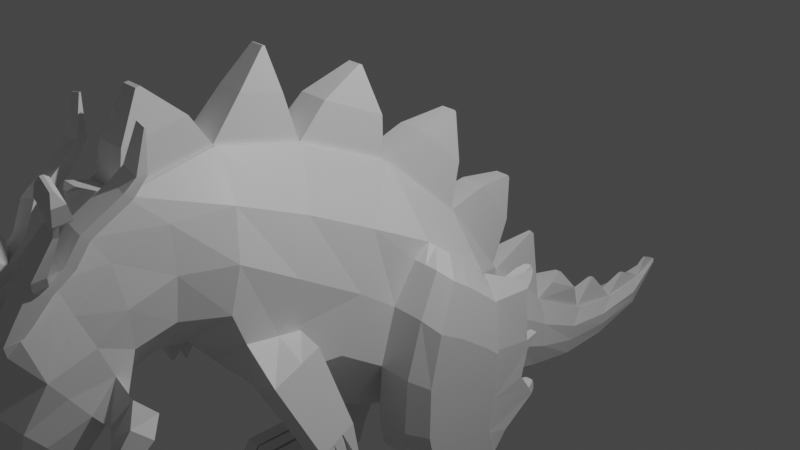 # Source: ForestDragon_OneSide.blend  (saved by Blender 2.80.75; exported with 4.5.12 LTS)
import bpy
from mathutils import Matrix  # noqa: F401  (used for matrix-valued properties, if any)

bpy.ops.wm.read_factory_settings(use_empty=True)
scene = bpy.context.scene
scene.name = 'Scene'

# ---- collections
col_collection = bpy.data.collections.new('Collection'); scene.collection.children.link(col_collection)

# ---- materials (node trees are filled in below, after node groups)
mat_material = bpy.data.materials.new('Material')
mat_material.alpha_threshold = 0.0
mat_material.use_transparent_shadow = False
mat_material.line_color = (0.0, 0.0, 0.0, 1.0)

# ---- material node trees
mat_material.use_nodes = True; mat_material.node_tree.nodes.clear()
_N = mat_material.node_tree.nodes; _L = mat_material.node_tree.links
n0 = _N.new('ShaderNodeOutputMaterial'); n0.name = 'Material Output'; n0.location = (300, 300)
n1 = _N.new('ShaderNodeBsdfPrincipled'); n1.name = 'Principled BSDF'; n1.location = (10, 300)
n1.distribution = 'GGX'
n1.subsurface_method = 'BURLEY'
n1.inputs[2].default_value = 0.4
n1.inputs[3].default_value = 1.45
n1.inputs[27].default_value = (0.0, 0.0, 0.0, 1.0)
n1.inputs[28].default_value = 1.0
_L.new(n1.outputs[0], n0.inputs[0])
n0.is_active_output = True

# ---- world
world_world = bpy.data.worlds.new('World'); scene.world = world_world
world_world.use_nodes = True; world_world.node_tree.nodes.clear()
_N = world_world.node_tree.nodes; _L = world_world.node_tree.links
n0 = _N.new('ShaderNodeOutputWorld'); n0.name = 'World Output'; n0.location = (300, 300)
n1 = _N.new('ShaderNodeBackground'); n1.name = 'Background'; n1.location = (10, 300)
n1.inputs[0].default_value = (0.05088, 0.05088, 0.05088, 1.0)
_L.new(n1.outputs[0], n0.inputs[0])
n0.is_active_output = True
world_world.color = (0.05088, 0.05088, 0.05088)
world_world.use_sun_shadow = False
world_world.sun_shadow_jitter_overblur = 0.0

# ---- cameras
cam_camera = bpy.data.cameras.new('Camera')
cam_camera.clip_end = 100.0
cam_camera.ortho_scale = 7.314

# ---- lights
light_light = bpy.data.lights.new('Light', 'POINT')
light_light.transmission_factor = 0.0
light_light.energy = 1000.0
light_light.shadow_soft_size = 0.1
light_light.shadow_maximum_resolution = 0.006
light_light.use_absolute_resolution = True

# ---- meshes
me_cube = bpy.data.meshes.new('Cube')
me_cube.from_pydata([(0.3272, -0.3192, 1.613), (0.5444, 0.7182, -1.554), (0.3272, -0.44, 1.615), (0.4909, -0.2878, -1.655), (0.3095, 1.275, 1.405), (0.4294, 2.555, -1.203), (0.3236, 2.74, 0.9085), (0.3594, 2.965, -1.1), (0.3308, 2.862, 0.892), (0.2356, 3.673, -0.9324), (0.3183, 4.278, 0.7025), (0.2157, 4.596, -0.597), (0.2521, 5.594, 0.8484), (0.1765, 5.455, -0.1615), (0.1524, 6.564, 1.242), (0.07276, 6.392, 0.4408), (0.1049, 7.306, 1.796), (0.05728, 7.229, 1.238), (0.05564, 7.61, 2.198), (0.03278, 7.665, 2.153), (0.3445, -1.91, 1.363), (0.3837, -1.503, -1.525), (0.3047, -3.086, 0.93), (0.2826, -2.231, -1.303), (0.3345, -3.953, 0.06246), (0.2999, -2.66, -1.497), (0.3411, -4.133, -0.4747), (0.3278, -2.936, -1.832), (0.3435, -4.317, -1.037), (0.4233, -3.028, -2.005), (0.3456, -4.443, -1.905), (0.5538, -3.133, -2.352), (0.2167, -4.224, -2.588), (0.5319, -3.155, -2.853), (0.2038, -3.891, -3.129), (0.416, -3.327, -3.123), (0.261, -3.622, -3.348), (0.261, -3.475, -3.347), (1.0, 0.09, 0.616), (1.0, 0.1094, -0.04533), (1.0, 0.3757, -0.845), (0.8816, -0.7416, 0.7758), (1.0, -0.5903, -0.03464), (1.0, -0.4391, -0.845), (1.0, 1.571, 0.5159), (1.0, 1.965, -0.1038), (1.0, 2.392, -0.7891), (0.7032, 2.524, 0.4926), (0.9377, 2.614, -0.04629), (0.7094, 2.826, -0.7084), (0.68, 3.385, 0.3689), (0.7873, 3.481, -0.06485), (0.7261, 3.577, -0.4986), (0.5786, 4.291, 0.3981), (0.6503, 4.393, 0.06641), (0.5786, 4.495, -0.2653), (0.506, 5.241, 0.5367), (0.5236, 5.312, 0.3039), (0.506, 5.383, 0.07121), (0.3878, 6.17, 0.9132), (0.4089, 6.244, 0.7558), (0.3878, 6.318, 0.5983), (0.2581, 7.063, 1.487), (0.2581, 7.118, 1.404), (0.2581, 7.173, 1.321), (0.05564, 7.624, 2.187), (0.05564, 7.638, 2.175), (0.05564, 7.651, 2.164), (0.8722, -1.865, 0.6345), (1.056, -1.744, -0.08535), (1.0, -1.624, -0.8052), (0.7732, -2.857, 0.425), (1.0, -2.649, -0.1509), (1.0, -2.44, -0.7268), (0.6101, -3.457, -0.0234), (0.7593, -3.192, -0.5146), (0.7593, -2.926, -1.006), (0.4846, -3.856, -0.6309), (0.6766, -3.549, -1.031), (0.6766, -3.243, -1.431), (0.4782, -3.995, -1.279), (0.6306, -3.673, -1.521), (0.7006, -3.35, -1.763), (0.5764, -4.032, -2.022), (0.61, -3.732, -2.132), (0.7148, -3.433, -2.242), (0.4636, -3.957, -2.654), (0.5645, -3.689, -2.721), (0.5848, -3.422, -2.787), (0.3825, -3.75, -3.127), (0.4324, -3.609, -3.126), (0.3854, -3.419, -3.195), (0.261, -3.585, -3.348), (0.261, -3.548, -3.347), (0.261, -3.511, -3.347), (1.0, -1.623, -0.8083), (1.0, -1.533, -1.343), (1.0, -1.26, -0.8174), (1.0, -1.617, -0.8054), (0.3351, -1.782, -1.44), (1.0, -1.09, -1.171), (1.0, -2.048, -1.002), (1.0, -1.329, -0.6739), (0.7075, -3.205, -2.316), (0.7716, -3.13, -1.958), (0.0, 0.7182, -1.554), (0.0, -0.44, 1.615), (0.0, -0.2878, -1.655), (0.0, -0.3192, 1.613), (0.0, 2.555, -1.203), (0.0, 1.275, 1.405), (0.0, 2.965, -1.1), (0.0, 2.74, 0.9085), (0.0, 3.673, -0.9324), (0.0, 2.862, 0.892), (0.0, 4.596, -0.597), (0.0, 4.278, 0.7025), (0.0, 5.455, -0.1615), (0.0, 5.594, 0.8484), (0.0, 6.392, 0.4408), (0.0, 6.564, 1.242), (0.0, 7.229, 1.238), (0.0, 7.306, 1.796), (0.0, 7.691, 2.171), (0.0, 7.636, 2.215), (0.0, -1.91, 1.363), (0.0, -1.503, -1.525), (0.0, -3.086, 0.93), (0.0, -2.231, -1.303), (0.0, -3.953, 0.06246), (0.0, -2.66, -1.497), (0.0, -4.133, -0.4747), (0.0, -2.936, -1.832), (0.0, -4.317, -1.037), (0.0, -3.028, -2.005), (0.06501, -4.464, -1.851), (0.0, -3.133, -2.352), (0.0, -4.224, -2.588), (0.0, -3.155, -2.853), (0.0, -3.891, -3.129), (0.0, -3.327, -3.123), (0.0, -3.622, -3.348), (0.0, -3.475, -3.347), (0.0, -3.511, -3.347), (0.0, -3.548, -3.347), (0.0, -3.585, -3.348), (0.0, 7.677, 2.182), (0.0, 7.663, 2.193), (0.0, 7.65, 2.204), (1.0, 1.554, 0.7911), (1.0, 0.1967, 0.8958), (1.213, 0.4258, 0.8781), (1.596, 0.2449, 0.5851), (1.737, 0.2926, -0.09831), (1.737, 0.5824, -0.8204), (1.213, 1.218, 0.8088), (1.596, 1.316, 0.5179), (1.737, 1.663, -0.1151), (1.737, 2.049, -0.7938), (1.737, 1.007, -1.457), (1.0, 0.7918, -1.531), (1.0, 2.521, -1.09), (1.737, 2.253, -1.183), (1.737, 1.341, -1.774), (1.0, 1.11, -1.856), (1.0, 2.626, -1.289), (1.737, 2.464, -1.37), (1.737, 2.287, -1.978), (1.0, 2.144, -2.076), (1.0, 2.994, -1.533), (1.737, 2.828, -1.648), (1.737, 2.214, -2.667), (1.0, 2.214, -2.667), (1.0, 3.091, -2.278), (1.737, 2.943, -2.337), (1.737, 2.484, -3.099), (1.0, 2.484, -3.099), (1.0, 3.182, -2.588), (1.737, 3.075, -2.662), (1.737, 1.551, -3.109), (1.0, 1.551, -3.109), (1.737, 1.821, -3.541), (1.0, 1.821, -3.541), (1.737, 1.575, -3.609), (1.0, 1.575, -3.609), (1.737, 1.615, -3.67), (1.0, 1.615, -3.67), (0.0, -0.3192, 1.613), (0.26, -0.3192, 1.613), (0.0, 1.275, 1.405), (0.26, 1.275, 1.405), (0.0, 2.74, 0.9085), (0.26, 2.74, 0.9085), (0.0, 2.862, 0.892), (0.26, 2.862, 0.892), (0.0, 4.278, 0.7025), (0.26, 4.278, 0.7025), (0.0, 5.594, 0.8484), (0.1874, 5.594, 0.8484), (0.0, 6.564, 1.242), (0.1122, 6.564, 1.242), (0.0, 7.306, 1.796), (0.06694, 7.306, 1.796), (0.0, 7.636, 2.215), (0.03694, 7.636, 2.215), (0.26, -1.91, 1.363), (0.26, -0.44, 1.615), (0.26, -3.086, 0.93), (0.26, -3.953, 0.06246), (0.1046, -4.133, -0.4747), (0.0, -0.44, 1.615), (0.0, -1.91, 1.363), (0.0, -3.086, 0.93), (0.0, -3.953, 0.06246), (0.0, -4.133, -0.4747), (0.1504, -4.364, -0.04267), (0.06736, -4.392, -0.127), (0.0, -4.364, -0.04267), (0.0, -4.392, -0.127), (0.2215, -4.142, 0.5078), (0.2215, -3.532, 1.118), (0.0, -3.532, 1.118), (0.0, -4.142, 0.5078), (0.1182, -4.215, 1.15), (0.1182, -4.174, 1.191), (0.0, -4.174, 1.191), (0.0, -4.215, 1.15), (0.1947, -2.994, 1.592), (0.1947, -2.409, 1.807), (0.0, -2.409, 1.807), (0.0, -2.994, 1.592), (0.1025, -2.897, 2.183), (0.1025, -2.866, 2.194), (0.0, -2.866, 2.194), (0.0, -2.897, 2.183), (0.22, -1.778, 1.954), (0.22, -0.7614, 2.129), (0.0, -0.7614, 2.129), (0.0, -1.778, 1.954), (0.09724, -1.383, 2.562), (0.09724, -1.337, 2.57), (0.0, -1.337, 2.57), (0.0, -1.383, 2.562), (0.0, 0.07238, 2.199), (0.2095, 0.07238, 2.199), (0.0, 1.047, 2.072), (0.2095, 1.047, 2.072), (0.0, 0.6044, 2.673), (0.1102, 0.6044, 2.673), (0.0, 0.6547, 2.666), (0.1102, 0.6547, 2.666), (0.0, 1.79, 1.934), (0.2065, 1.79, 1.934), (0.0, 2.652, 1.642), (0.2065, 2.652, 1.642), (0.0, 2.345, 2.246), (0.11, 2.345, 2.246), (0.0, 2.401, 2.227), (0.11, 2.401, 2.227), (0.0, 3.644, 1.656), (0.02426, 3.644, 1.656), (0.0, 3.724, 1.645), (0.02426, 3.724, 1.645), (0.0, 4.557, 1.054), (0.198, 4.557, 1.054), (0.0, 5.245, 1.13), (0.198, 5.245, 1.13), (0.0, 4.842, 1.263), (0.03135, 4.842, 1.263), (0.0, 4.92, 1.272), (0.03135, 4.92, 1.272), (0.0, 5.897, 1.392), (0.02912, 5.897, 1.392), (0.0, 5.967, 1.421), (0.02912, 5.967, 1.421), (0.0, 6.771, 1.682), (0.024, 6.771, 1.682), (0.0, 6.826, 1.723), (0.024, 6.826, 1.723), (0.0, 7.321, 2.111), (0.014, 7.321, 2.111), (0.0, 7.364, 2.166), (0.014, 7.364, 2.166), (1.437, -1.543, -0.9647), (0.9747, -1.556, -1.249), (1.236, -1.303, -0.78), (1.436, -1.538, -0.9595), (0.8711, -1.239, -0.9099), (1.514, -1.85, -1.307), (1.033, -1.733, -1.438), (1.384, -1.33, -0.7273), (1.756, -0.7257, -1.628), (1.415, -0.7352, -1.837), (1.608, -0.549, -1.491), (1.755, -0.7223, -1.624), (1.339, -0.5013, -1.587), (1.813, -0.9529, -1.881), (1.458, -0.8664, -1.977), (1.717, -0.5683, -1.452), (1.423, -0.7594, -1.863), (1.779, -0.8166, -1.729), (1.75, -0.7007, -1.6), (1.735, -0.6982, -1.605), (1.384, -0.6409, -1.736), (1.785, -0.4833, -2.145), (1.792, -0.5053, -2.168), (1.865, -0.523, -2.148), (1.858, -0.4951, -2.117), (1.786, -0.2556, -1.858), (1.755, -0.2501, -1.869), (1.803, -0.2733, -1.87), (1.799, -0.2579, -1.853), (1.801, -0.273, -1.871), (1.76, -0.2663, -1.886), (1.83, -0.281, -2.062), (1.79, -0.2821, -2.087), (1.828, -0.2777, -2.059), (1.83, -0.2806, -2.061), (1.786, -0.2709, -2.075), (1.833, -0.2918, -2.074), (1.791, -0.285, -2.09), (1.088, -3.329, -1.857), (0.9045, -3.308, -2.266), (0.8535, -2.755, -2.175), (1.155, -2.977, -1.927), (1.219, -3.304, -2.143), (0.9406, -3.252, -2.374), (1.017, -2.781, -2.273), (1.313, -3.021, -2.176), (1.134, -3.216, -3.043), (1.077, -3.16, -3.055), (1.1, -3.128, -3.06), (1.15, -3.17, -3.051), (1.241, -3.13, -2.808), (1.054, -2.977, -2.849), (0.9705, -3.095, -2.834), (1.182, -3.306, -2.781), (0.499, 1.943, -1.32), (0.5584, 1.331, -1.437), (1.0, 1.048, -0.8264), (1.0, 1.72, -0.8078), (0.0, 0.2121, 1.544), (0.0, 0.7433, 1.474), (1.0, 0.6491, 0.8609), (1.0, 1.102, 0.826), (1.596, 0.5837, 0.5826), (1.596, 1.077, 0.5493), (1.737, 0.7279, -0.06481), (1.737, 1.346, -0.0843), (1.737, 1.048, -0.8264), (1.737, 1.72, -0.8078), (1.213, 0.7255, 0.855), (1.213, 1.025, 0.8319), (1.0, 1.368, -1.384), (1.0, 1.945, -1.237), (1.737, 1.368, -1.384), (1.737, 1.945, -1.237), (1.0, 1.616, -1.667), (1.0, 2.121, -1.478), (1.737, 1.616, -1.667), (1.737, 2.121, -1.478), (1.0, 2.428, -1.895), (1.0, 2.711, -1.714), (1.737, 2.428, -1.895), (1.737, 2.711, -1.714), (1.0, 2.506, -2.537), (1.0, 2.799, -2.408), (1.737, 2.506, -2.537), (1.737, 2.799, -2.408), (1.0, 2.716, -2.929), (1.0, 2.949, -2.758), (1.737, 2.716, -2.929), (1.737, 2.949, -2.758), (0.0, 0.2121, 1.544), (0.0, 0.7433, 1.474), (0.0, 0.3972, 2.157), (0.0, 0.7221, 2.114), (0.1102, 0.6212, 2.671), (0.1102, 0.6379, 2.669), (0.0, 0.6212, 2.671), (0.0, 0.6379, 2.669), (5.514e-18, -4.352, -1.655), (0.4007, -4.421, -1.687), (0.4069, -4.397, -1.646), (0.3732, -4.555, -1.804), (0.09263, -4.576, -1.751), (2.401e-17, -4.419, -1.49), (0.4354, -4.376, -1.49), (0.4306, -4.599, -1.523), (0.15, -4.62, -1.469), (2.401e-17, -4.411, -1.327), (0.5034, -4.363, -1.131), (0.5038, -4.648, -1.161), (0.2232, -4.669, -1.107), (0.1857, -4.35, -1.073), (0.2157, -4.526, -1.091), (0.5036, -4.506, -1.146), (0.2681, -4.3, -0.7312), (0.2752, -4.436, -0.7469), (0.5626, -4.274, -0.7871), (0.5628, -4.416, -0.8022), (0.337, -4.338, -0.3871), (0.3501, -4.474, -0.3717), (0.6312, -4.311, -0.444), (0.6376, -4.454, -0.4267), (0.4284, -4.131, 0.1684), (0.4415, -4.267, 0.1838), (0.7222, -4.104, 0.1116), (0.7286, -4.247, 0.1289), (0.4801, -4.115, 0.4433), (0.4765, -4.22, 0.384), (0.7562, -4.091, 0.3925), (0.7461, -4.201, 0.3317), (0.5789, -4.35, 0.8667), (0.5784, -4.367, 0.8576), (0.7367, -4.338, 0.8367), (0.7352, -4.355, 0.8274), (0.6026, -4.516, -1.015), (0.5695, -4.639, -1.13), (0.2919, -4.709, -1.0), (0.3174, -4.587, -0.8808), (0.6761, -4.628, -0.9179), (0.6431, -4.75, -1.033), (0.3655, -4.82, -0.9029), (0.391, -4.698, -0.7832), (0.7972, -4.774, -0.4811), (0.7983, -4.837, -0.504), (0.6097, -4.884, -0.4157), (0.6055, -4.822, -0.3912), (0.8739, -4.876, -0.3532), (0.8624, -4.921, -0.3941), (0.6804, -4.967, -0.3089), (0.6891, -4.922, -0.2663), (1.056, -4.927, -0.2803), (1.03, -5.028, -0.3715), (0.7466, -5.099, -0.2386), (0.766, -4.999, -0.1436), (1.207, -4.98, -0.2017), (1.168, -5.135, -0.3422), (0.8084, -5.225, -0.1738), (0.8382, -5.07, -0.02755), (1.239, -5.144, -0.07798), (1.211, -5.256, -0.179), (0.9011, -5.334, -0.03402), (0.9225, -5.223, 0.07121), (1.144, -5.261, -0.01832), (1.136, -5.29, -0.04422), (0.9406, -5.339, 0.04748), (0.9461, -5.31, 0.07445), (0.9011, -5.334, -0.03402), (0.9225, -5.223, 0.07121), (1.492, 0.3757, -0.845), (1.246, 0.3757, -0.845), (1.246, 2.392, -0.7891), (1.492, 2.392, -0.7891), (1.246, 1.965, -0.1038), (1.492, 1.965, -0.1038), (1.246, 0.1094, -0.04533), (1.492, 0.1094, -0.04533), (1.397, 0.09, 0.616), (1.199, 0.09, 0.616), (1.071, 1.478, 0.797), (1.142, 1.401, 0.8029), (1.397, 1.571, 0.5159), (1.199, 1.571, 0.5159), (1.071, 0.2731, 0.8899), (1.142, 0.3495, 0.884), (1.492, 0.7918, -1.531), (1.246, 0.7918, -1.531), (1.246, 2.521, -1.09), (1.492, 2.521, -1.09), (1.492, 1.11, -1.856), (1.246, 1.11, -1.856), (1.246, 2.626, -1.289), (1.492, 2.626, -1.289), (1.492, 2.144, -2.076), (1.246, 2.144, -2.076), (1.246, 2.994, -1.533), (1.492, 2.994, -1.533), (1.492, 2.214, -2.667), (1.246, 2.214, -2.667), (1.246, 3.091, -2.278), (1.492, 3.091, -2.278), (1.492, 2.484, -3.099), (1.246, 2.484, -3.099), (1.246, 3.182, -2.588), (1.492, 3.182, -2.588), (1.246, 2.716, -2.929), (1.492, 2.716, -2.929), (1.246, 2.949, -2.758), (1.492, 2.949, -2.758), (1.071, 1.076, 0.828), (1.142, 1.051, 0.8299), (1.071, 0.6746, 0.8589), (1.142, 0.7001, 0.857), (1.219, 1.821, -3.541), (1.267, 1.575, -3.609), (1.275, 2.214, -2.667), (1.212, 1.575, -3.609), (1.224, 2.214, -2.667), (1.219, 1.615, -3.67), (1.267, 1.615, -3.67), (1.265, 1.551, -3.109), (1.213, 2.484, -3.099), (1.279, 1.821, -3.541), (1.275, 2.484, -3.099), (1.216, 1.551, -3.109), (1.518, 2.214, -2.667), (1.478, 2.484, -3.099), (1.508, 1.615, -3.67), (1.475, 1.615, -3.67), (1.511, 1.551, -3.109), (1.477, 1.551, -3.109), (1.472, 1.575, -3.609), (1.507, 1.821, -3.541), (1.505, 2.484, -3.099), (1.475, 2.214, -2.667), (1.476, 1.821, -3.541), (1.505, 1.575, -3.609), (1.268, 2.776, -0.3576), (1.514, 2.776, -0.3576), (1.282, 2.531, 0.1686), (1.5, 2.531, 0.1686), (1.111, 1.933, 0.8676), (1.295, 1.907, 0.9064), (1.419, 2.105, 0.8456), (1.221, 2.105, 0.8456), (1.268, 3.081, -0.4793), (1.514, 3.081, -0.4793), (1.268, 3.222, -0.5538), (1.514, 3.222, -0.5538), (1.268, 2.979, -1.162), (1.514, 2.979, -1.162), (1.136, 2.05, 1.037), (1.303, 2.05, 1.041), (1.375, 2.174, 0.9828), (1.22, 2.174, 0.9828), (1.181, 2.135, 1.146), (1.294, 2.135, 1.148), (1.317, 2.197, 1.118), (1.219, 2.197, 1.118), (1.5, 2.642, 0.04796), (1.282, 2.645, 0.04421), (1.313, 2.649, 0.244), (1.468, 2.649, 0.244), (1.468, 2.728, 0.1579), (1.313, 2.73, 0.1552), (1.336, 2.754, 0.3175), (1.446, 2.754, 0.3175), (1.446, 2.81, 0.2563), (1.336, 2.812, 0.2544), (1.367, 2.795, 0.3223), (1.415, 2.795, 0.3223), (1.415, 2.819, 0.2957), (1.367, 2.82, 0.2949), (1.215, 2.171, 1.168), (1.268, 2.171, 1.169), (1.269, 2.191, 1.159), (1.219, 2.191, 1.159), (1.292, 3.141, -0.4147), (1.49, 3.141, -0.4147), (1.292, 3.248, -0.4841), (1.49, 3.248, -0.4841), (1.332, 3.198, -0.3728), (1.45, 3.198, -0.3728), (1.332, 3.262, -0.414), (1.45, 3.262, -0.414), (1.361, 3.224, -0.3686), (1.42, 3.224, -0.3686), (1.361, 3.256, -0.3894), (1.42, 3.256, -0.3894)], [], [(105, 1, 3, 107), (38, 150, 0, 2, 41), (127, 129, 213, 212), (340, 337, 5, 46), (4, 6, 192, 190), (46, 5, 7, 49), (120, 118, 197, 199), (112, 6, 8, 114), (49, 7, 9, 52), (52, 9, 11, 55), (8, 10, 196, 194), (26, 24, 208, 209), (55, 11, 13, 58), (61, 15, 17, 64), (58, 13, 15, 61), (14, 16, 202, 200), (148, 124, 18, 65), (118, 116, 195, 197), (64, 17, 19, 67), (107, 3, 21, 126), (41, 2, 20, 68), (126, 21, 99, 23, 128), (68, 20, 22, 71), (130, 25, 27, 132), (128, 23, 25, 130), (71, 22, 24, 74), (74, 24, 26, 77), (132, 27, 29, 134), (77, 26, 28, 80), (136, 31, 33, 138), (134, 29, 31, 136), (80, 28, 382, 30, 83), (83, 30, 32, 86), (140, 35, 37, 142), (138, 33, 35, 140), (86, 32, 34, 89), (89, 34, 36, 92), (35, 91, 94, 37), (91, 90, 93, 94), (90, 89, 92, 93), (33, 88, 91, 35), (88, 87, 90, 91), (87, 86, 89, 90), (31, 103, 85, 88, 33), (85, 84, 87, 88), (84, 83, 86, 87), (29, 104, 103, 31), (82, 81, 84, 85), (81, 80, 83, 84), (27, 79, 82, 104, 29), (79, 78, 81, 82), (78, 77, 80, 81), (25, 76, 79, 27), (76, 75, 78, 79), (75, 74, 77, 78), (23, 73, 76, 25), (73, 72, 75, 76), (72, 71, 74, 75), (21, 96, 99), (70, 69, 72, 73), (69, 68, 71, 72), (3, 43, 97, 100, 96, 21), (43, 42, 69, 70, 98, 102, 97), (42, 41, 68, 69), (16, 62, 65, 18), (62, 63, 66, 65), (63, 64, 67, 66), (123, 146, 67, 19), (146, 147, 66, 67), (147, 148, 65, 66), (12, 56, 59, 14), (56, 57, 60, 59), (57, 58, 61, 60), (14, 59, 62, 16), (59, 60, 63, 62), (60, 61, 64, 63), (10, 53, 56, 12), (53, 54, 57, 56), (54, 55, 58, 57), (8, 50, 53, 10), (50, 51, 54, 53), (51, 52, 55, 54), (6, 47, 50, 8), (47, 48, 51, 50), (48, 49, 52, 51), (4, 149, 44, 47, 6), (44, 45, 48, 47), (45, 46, 49, 48), (459, 458, 153, 152), (454, 456, 157, 158), (1, 40, 43, 3), (40, 39, 42, 43), (39, 38, 41, 42), (97, 102, 290, 285), (95, 98, 70), (99, 101, 95, 70, 73, 23), (98, 95, 283, 286), (96, 100, 287, 284), (104, 82, 321, 324), (93, 92, 145, 144), (94, 93, 144, 143), (37, 94, 143, 142), (34, 139, 141, 36), (92, 36, 141, 145), (30, 135, 137, 32), (32, 137, 139, 34), (28, 133, 381, 382), (10, 12, 198, 196), (26, 131, 133, 28), (108, 0, 188, 187), (129, 131, 214, 213), (6, 112, 191, 192), (17, 121, 123, 19), (15, 119, 121, 17), (13, 117, 119, 15), (11, 115, 117, 13), (9, 113, 115, 11), (5, 109, 111, 7), (7, 111, 113, 9), (0, 108, 106, 2), (340, 46, 161, 354), (346, 348, 157, 156), (348, 350, 158, 157), (351, 151, 152, 345), (463, 462, 155, 156), (494, 466, 151, 351), (456, 463, 156, 157), (458, 451, 154, 153), (466, 459, 152, 151), (354, 161, 165, 358), (452, 40, 160, 468), (454, 158, 162, 470), (349, 154, 159, 355), (472, 164, 168, 476), (468, 160, 164, 472), (355, 159, 163, 359), (470, 162, 166, 474), (363, 167, 171, 367), (359, 163, 167, 363), (474, 166, 170, 478), (358, 165, 169, 362), (366, 173, 177, 370), (478, 170, 174, 482), (362, 169, 173, 366), (476, 168, 172, 499, 480), (490, 486, 178, 372), (172, 176, 182, 180), (367, 171, 175, 371), (482, 174, 178, 486), (506, 498, 500, 495), (175, 171, 179, 181), (479, 483, 515, 507), (180, 182, 186, 184), (504, 501, 496, 502), (181, 179, 183, 185), (190, 192, 254, 252), (195, 193, 259, 261), (198, 200, 274, 272), (196, 198, 266, 264), (200, 202, 278, 276), (202, 204, 282, 280), (214, 209, 216, 218), (212, 213, 222, 221), (206, 210, 237, 236), (212, 207, 227, 230), (12, 14, 200, 198), (106, 125, 211, 210), (131, 26, 209, 214), (20, 2, 206, 205), (116, 114, 193, 195), (24, 22, 207, 208), (18, 124, 203, 204), (112, 110, 189, 191), (114, 8, 194, 193), (125, 127, 212, 211), (2, 106, 210, 206), (124, 122, 201, 203), (341, 108, 187, 373), (16, 18, 204, 202), (122, 120, 199, 201), (22, 20, 205, 207), (215, 217, 218, 216), (213, 214, 218, 217), (208, 213, 217, 215), (209, 208, 215, 216), (222, 219, 223, 226), (207, 212, 221, 220), (208, 207, 220, 219), (213, 208, 219, 222), (224, 225, 226, 223), (219, 220, 224, 223), (221, 222, 226, 225), (220, 221, 225, 224), (228, 229, 233, 232), (205, 211, 229, 228), (207, 205, 228, 227), (211, 212, 230, 229), (232, 233, 234, 231), (230, 227, 231, 234), (227, 228, 232, 231), (229, 230, 234, 233), (237, 238, 242, 241), (205, 206, 236, 235), (210, 211, 238, 237), (211, 205, 235, 238), (240, 241, 242, 239), (236, 237, 241, 240), (238, 235, 239, 242), (235, 236, 240, 239), (373, 187, 243, 375), (187, 188, 244, 243), (190, 189, 245, 246), (380, 378, 250, 249), (243, 244, 248, 247), (375, 243, 247, 379), (246, 245, 249, 250), (252, 254, 258, 256), (192, 191, 253, 254), (189, 190, 252, 251), (191, 189, 251, 253), (255, 256, 258, 257), (251, 252, 256, 255), (253, 251, 255, 257), (254, 253, 257, 258), (259, 260, 262, 261), (194, 196, 262, 260), (193, 194, 260, 259), (196, 195, 261, 262), (264, 266, 270, 268), (197, 195, 263, 265), (198, 197, 265, 266), (195, 196, 264, 263), (267, 268, 270, 269), (263, 264, 268, 267), (265, 263, 267, 269), (266, 265, 269, 270), (271, 272, 274, 273), (200, 199, 273, 274), (199, 197, 271, 273), (197, 198, 272, 271), (275, 276, 278, 277), (202, 201, 277, 278), (199, 200, 276, 275), (201, 199, 275, 277), (279, 280, 282, 281), (203, 201, 279, 281), (204, 203, 281, 282), (201, 202, 280, 279), (284, 287, 295, 303, 292), (289, 284, 292, 299, 297), (290, 286, 294, 301, 298), (101, 99, 289, 288), (95, 101, 288, 283), (100, 97, 285, 287), (102, 98, 286, 290), (99, 96, 284, 289), (291, 300, 319, 314), (299, 292, 315, 320), (302, 303, 313, 312), (286, 283, 291, 294), (285, 290, 298, 293), (288, 289, 297, 296), (283, 288, 296, 300, 291), (287, 285, 293, 295), (304, 307, 306, 305), (297, 299, 304, 305), (302, 301, 294), (295, 293, 308, 309), (300, 296, 306, 307), (296, 297, 305, 306), (299, 300, 307, 304), (308, 311, 310, 312), (312, 313, 309, 308), (303, 295, 309, 313), (298, 301, 310, 311), (301, 302, 312, 310), (293, 298, 311, 308), (315, 318, 316, 317, 314), (314, 319, 320, 315), (303, 302, 316, 318), (302, 294, 317, 316), (292, 303, 318, 315), (294, 291, 314, 317), (300, 299, 320, 319), (324, 321, 325, 328), (82, 85, 322, 321), (103, 104, 324, 323), (85, 103, 323, 322), (334, 333, 332, 331), (321, 322, 326, 325), (323, 324, 328, 327), (322, 323, 327, 326), (331, 332, 329, 330), (335, 334, 331, 330), (333, 336, 329, 332), (336, 335, 330, 329), (325, 326, 335, 336), (328, 325, 336, 333), (326, 327, 334, 335), (327, 328, 333, 334), (245, 376, 380, 249), (376, 375, 379, 380), (247, 248, 377, 379), (379, 377, 378, 380), (189, 374, 376, 245), (374, 373, 375, 376), (244, 246, 250, 378, 377, 248), (110, 342, 374, 189), (342, 341, 373, 374), (0, 4, 190, 188), (188, 190, 246, 244), (174, 368, 372, 178), (368, 367, 371, 372), (483, 488, 371, 175, 515), (488, 490, 372, 371), (168, 361, 365, 172), (361, 362, 366, 365), (172, 365, 369, 176), (365, 366, 370, 369), (164, 357, 361, 168), (357, 358, 362, 361), (166, 360, 364, 170), (360, 359, 363, 364), (170, 364, 368, 174), (364, 363, 367, 368), (162, 356, 360, 166), (356, 355, 359, 360), (158, 350, 356, 162), (350, 349, 355, 356), (160, 353, 357, 164), (353, 354, 358, 357), (462, 492, 352, 155), (492, 494, 351, 352), (155, 352, 346, 156), (352, 351, 345, 346), (153, 154, 349, 347), (347, 349, 350, 348), (152, 153, 347, 345), (345, 347, 348, 346), (40, 339, 353, 160), (339, 340, 354, 353), (105, 109, 5, 337, 338, 1), (343, 344, 149, 4, 0, 150), (40, 1, 338, 339), (339, 338, 337, 340), (383, 386, 390, 387), (30, 382, 383, 384), (382, 381, 386, 383), (135, 30, 384, 385), (387, 390, 394, 391), (385, 384, 388, 389), (384, 383, 387, 388), (395, 396, 400, 398), (389, 388, 392, 393), (388, 387, 391, 396, 392), (399, 397, 401, 403), (396, 395, 420, 417), (391, 394, 397, 399), (396, 391, 399, 400), (402, 404, 408, 406), (400, 399, 403, 404), (398, 400, 404, 402), (406, 408, 412, 410), (403, 401, 405, 407), (404, 403, 407, 408), (412, 411, 415, 416), (407, 405, 409, 411), (408, 407, 411, 412), (415, 413, 414, 416), (410, 412, 416, 414), (411, 409, 413, 415), (418, 417, 421, 422), (393, 392, 418, 419), (392, 396, 417, 418), (421, 424, 428, 425), (417, 420, 424, 421), (419, 418, 422, 423), (425, 428, 432, 429), (423, 422, 426, 427), (422, 421, 425, 426), (429, 432, 436, 433), (427, 426, 430, 431), (426, 425, 429, 430), (433, 436, 440, 437), (431, 430, 434, 435), (430, 429, 433, 434), (437, 440, 450, 441), (435, 434, 438, 439), (434, 433, 437, 438), (449, 442, 446, 447), (439, 438, 442, 443), (438, 437, 441, 442), (445, 448, 447, 446), (442, 441, 445, 446), (441, 444, 448, 445), (413, 409, 410, 414), (410, 409, 405, 406), (406, 405, 401, 402), (402, 401, 397, 398), (398, 397, 394, 395), (448, 444, 449, 447), (450, 440, 439, 449), (436, 435, 439, 440), (432, 431, 435, 436), (428, 427, 431, 432), (424, 423, 427, 428), (420, 419, 423, 424), (395, 393, 419, 420), (390, 389, 393, 395, 394), (390, 386, 389), (381, 385, 389, 386), (385, 381, 135), (137, 135, 381), (344, 343, 493, 491), (491, 493, 494, 492), (149, 344, 491, 461), (461, 491, 492, 462), (369, 370, 489, 487), (487, 489, 490, 488), (176, 369, 487, 484, 503), (484, 487, 488, 483, 508, 505), (179, 511, 518, 183), (183, 518, 509, 185), (176, 503, 495, 182), (511, 514, 509, 518), (171, 507, 511, 179), (182, 495, 500, 186), (480, 484, 505, 497), (173, 481, 485, 177), (481, 482, 486, 485), (370, 177, 485, 489), (489, 485, 486, 490), (167, 475, 479, 507, 171), (475, 476, 480, 497, 516, 479), (169, 477, 481, 173), (477, 478, 482, 481), (165, 473, 477, 169), (469, 453, 519, 527), (161, 469, 473, 165), (477, 473, 529, 531), (159, 467, 471, 163), (467, 468, 472, 471), (163, 471, 475, 167), (471, 472, 476, 475), (46, 453, 469, 161), (453, 455, 521, 542, 519), (154, 451, 467, 159), (451, 452, 468, 467), (150, 38, 460, 465), (465, 460, 459, 466), (39, 40, 452, 457), (457, 452, 451, 458), (45, 44, 464, 455), (462, 463, 525, 524), (343, 150, 465, 493), (493, 465, 466, 494), (44, 149, 461, 464), (464, 461, 523, 526), (46, 45, 455, 453), (478, 477, 531, 532), (38, 39, 457, 460), (460, 457, 458, 459), (500, 498, 184, 186), (501, 504, 517, 510), (498, 506, 180, 184), (508, 483, 479, 516), (506, 499, 172, 180), (517, 512, 513, 510), (507, 515, 514, 511), (504, 502, 497, 505), (503, 484, 480, 499), (504, 505, 508, 517), (509, 514, 181, 185), (513, 512, 502, 496), (510, 513, 496, 501), (512, 516, 497, 502), (514, 515, 175, 181), (508, 516, 512, 517), (503, 499, 506, 495), (529, 530, 532, 531), (527, 528, 560, 559), (519, 520, 528, 527), (521, 526, 525, 522), (526, 523, 533, 536), (519, 542, 541, 520), (456, 454, 520, 541, 522), (474, 478, 532, 530), (455, 464, 526, 521), (454, 470, 528, 520), (473, 469, 527, 529), (463, 456, 522, 525), (470, 474, 530, 528), (461, 462, 524, 523), (534, 535, 539, 538), (523, 524, 534, 533), (524, 525, 535, 534), (525, 526, 536, 535), (539, 540, 558, 557), (535, 536, 540, 539), (536, 533, 537, 540), (533, 534, 538, 537), (544, 545, 549, 548), (541, 542, 546, 545), (522, 541, 545, 544), (521, 522, 544, 543), (542, 521, 543, 546), (550, 547, 551, 554), (546, 543, 547, 550), (543, 544, 548, 547), (545, 546, 550, 549), (553, 554, 551, 552), (547, 548, 552, 551), (549, 550, 554, 553), (548, 549, 553, 552), (558, 555, 556, 557), (540, 537, 555, 558), (537, 538, 556, 555), (538, 539, 557, 556), (561, 559, 563, 565), (529, 527, 559, 561), (530, 529, 561, 562), (528, 530, 562, 560), (564, 566, 570, 568), (559, 560, 564, 563), (560, 562, 566, 564), (562, 561, 565, 566), (567, 568, 570, 569), (566, 565, 569, 570), (565, 563, 567, 569), (563, 564, 568, 567)])
_uv = me_cube.uv_layers.new(name='UVMap')
_uv.uv.foreach_set('vector', [0.5, 0.75, 0.625, 0.75, 0.625, 1.0, 0.5, 1.0, 0.3125, 0.5, 0.3303, 0.5, 0.375, 0.5, 0.375, 0.75, 0.3125, 0.75, 0.5, 0.25, 0.5, 0.25, 0.5, 0.25, 0.5, 0.25, 0.1875, 0.5, 0.125, 0.5, 0.125, 0.5, 0.1875, 0.5, 0.375, 0.5, 0.375, 0.5, 0.375, 0.5, 0.375, 0.5, 0.1875, 0.5, 0.125, 0.5, 0.125, 0.5, 0.1875, 0.5, 0.5, 0.0, 0.5, 0.0, 0.5, 0.0, 0.5, 0.0, 0.5, 0.0, 0.375, 0.0, 0.375, 0.0, 0.5, 0.0, 0.1875, 0.5, 0.125, 0.5, 0.125, 0.5, 0.1875, 0.5, 0.1875, 0.5, 0.125, 0.5, 0.125, 0.5, 0.1875, 0.5, 0.375, 0.5, 0.375, 0.5, 0.375, 0.5, 0.375, 0.5, 0.375, 0.75, 0.375, 0.75, 0.375, 0.75, 0.375, 0.75, 0.1875, 0.5, 0.125, 0.5, 0.125, 0.5, 0.1875, 0.5, 0.1875, 0.5, 0.125, 0.5, 0.125, 0.5, 0.1875, 0.5, 0.1875, 0.5, 0.125, 0.5, 0.125, 0.5, 0.1875, 0.5, 0.375, 0.5, 0.375, 0.5, 0.375, 0.5, 0.375, 0.5, 0.8125, 0.625, 0.875, 0.625, 0.875, 0.75, 0.8125, 0.75, 0.5, 0.0, 0.5, 0.0, 0.5, 0.0, 0.5, 0.0, 0.1875, 0.5, 0.125, 0.5, 0.125, 0.5, 0.1875, 0.5, 0.5, 1.0, 0.625, 1.0, 0.625, 1.0, 0.5, 1.0, 0.3125, 0.75, 0.375, 0.75, 0.375, 0.75, 0.3125, 0.75, 0.5, 1.0, 0.625, 1.0, 0.625, 1.0, 0.625, 1.0, 0.5, 1.0, 0.3125, 0.75, 0.375, 0.75, 0.375, 0.75, 0.3125, 0.75, 0.5, 1.0, 0.625, 1.0, 0.625, 1.0, 0.5, 1.0, 0.5, 1.0, 0.625, 1.0, 0.625, 1.0, 0.5, 1.0, 0.3125, 0.75, 0.375, 0.75, 0.375, 0.75, 0.3125, 0.75, 0.3125, 0.75, 0.375, 0.75, 0.375, 0.75, 0.3125, 0.75, 0.5, 1.0, 0.625, 1.0, 0.625, 1.0, 0.5, 1.0, 0.3125, 0.75, 0.375, 0.75, 0.375, 0.75, 0.3125, 0.75, 0.5, 1.0, 0.625, 1.0, 0.625, 1.0, 0.5, 1.0, 0.5, 1.0, 0.625, 1.0, 0.625, 1.0, 0.5, 1.0, 0.3125, 0.75, 0.375, 0.75, 0.375, 0.75, 0.375, 0.75, 0.3125, 0.75, 0.3125, 0.75, 0.375, 0.75, 0.375, 0.75, 0.3125, 0.75, 0.5, 1.0, 0.625, 1.0, 0.625, 1.0, 0.5, 1.0, 0.5, 1.0, 0.625, 1.0, 0.625, 1.0, 0.5, 1.0, 0.3125, 0.75, 0.375, 0.75, 0.375, 0.75, 0.3125, 0.75, 0.3125, 0.75, 0.375, 0.75, 0.375, 0.75, 0.3125, 0.75, 0.125, 0.75, 0.1875, 0.75, 0.1875, 0.75, 0.125, 0.75, 0.1875, 0.75, 0.25, 0.75, 0.25, 0.75, 0.1875, 0.75, 0.25, 0.75, 0.3125, 0.75, 0.3125, 0.75, 0.25, 0.75, 0.125, 0.75, 0.1875, 0.75, 0.1875, 0.75, 0.125, 0.75, 0.1875, 0.75, 0.25, 0.75, 0.25, 0.75, 0.1875, 0.75, 0.25, 0.75, 0.3125, 0.75, 0.3125, 0.75, 0.25, 0.75, 0.125, 0.75, 0.1419, 0.75, 0.1875, 0.75, 0.1875, 0.75, 0.125, 0.75, 0.1875, 0.75, 0.25, 0.75, 0.25, 0.75, 0.1875, 0.75, 0.25, 0.75, 0.3125, 0.75, 0.3125, 0.75, 0.25, 0.75, 0.125, 0.75, 0.141, 0.75, 0.1419, 0.75, 0.125, 0.75, 0.1875, 0.75, 0.25, 0.75, 0.25, 0.75, 0.1875, 0.75, 0.25, 0.75, 0.3125, 0.75, 0.3125, 0.75, 0.25, 0.75, 0.125, 0.75, 0.1875, 0.75, 0.1875, 0.75, 0.141, 0.75, 0.125, 0.75, 0.1875, 0.75, 0.25, 0.75, 0.25, 0.75, 0.1875, 0.75, 0.25, 0.75, 0.3125, 0.75, 0.3125, 0.75, 0.25, 0.75, 0.125, 0.75, 0.1875, 0.75, 0.1875, 0.75, 0.125, 0.75, 0.1875, 0.75, 0.25, 0.75, 0.25, 0.75, 0.1875, 0.75, 0.25, 0.75, 0.3125, 0.75, 0.3125, 0.75, 0.25, 0.75, 0.125, 0.75, 0.1875, 0.75, 0.1875, 0.75, 0.125, 0.75, 0.1875, 0.75, 0.25, 0.75, 0.25, 0.75, 0.1875, 0.75, 0.25, 0.75, 0.3125, 0.75, 0.3125, 0.75, 0.25, 0.75, 0.125, 0.75, 0.1408, 0.75, 0.125, 0.75, 0.1875, 0.75, 0.25, 0.75, 0.25, 0.75, 0.1875, 0.75, 0.25, 0.75, 0.3125, 0.75, 0.3125, 0.75, 0.25, 0.75, 0.125, 0.75, 0.1875, 0.75, 0.1875, 0.75, 0.1583, 0.75, 0.1408, 0.75, 0.125, 0.75, 0.1875, 0.75, 0.25, 0.75, 0.25, 0.75, 0.1875, 0.75, 0.1875, 0.75, 0.1993, 0.75, 0.1875, 0.75, 0.25, 0.75, 0.3125, 0.75, 0.3125, 0.75, 0.25, 0.75, 0.375, 0.5, 0.3125, 0.5, 0.3125, 0.5, 0.375, 0.5, 0.3125, 0.5, 0.25, 0.5, 0.25, 0.5, 0.3125, 0.5, 0.25, 0.5, 0.1875, 0.5, 0.1875, 0.5, 0.25, 0.5, 0.625, 0.625, 0.6875, 0.625, 0.6875, 0.75, 0.625, 0.75, 0.6875, 0.625, 0.75, 0.625, 0.75, 0.75, 0.6875, 0.75, 0.75, 0.625, 0.8125, 0.625, 0.8125, 0.75, 0.75, 0.75, 0.375, 0.5, 0.3125, 0.5, 0.3125, 0.5, 0.375, 0.5, 0.3125, 0.5, 0.25, 0.5, 0.25, 0.5, 0.3125, 0.5, 0.25, 0.5, 0.1875, 0.5, 0.1875, 0.5, 0.25, 0.5, 0.375, 0.5, 0.3125, 0.5, 0.3125, 0.5, 0.375, 0.5, 0.3125, 0.5, 0.25, 0.5, 0.25, 0.5, 0.3125, 0.5, 0.25, 0.5, 0.1875, 0.5, 0.1875, 0.5, 0.25, 0.5, 0.375, 0.5, 0.3125, 0.5, 0.3125, 0.5, 0.375, 0.5, 0.3125, 0.5, 0.25, 0.5, 0.25, 0.5, 0.3125, 0.5, 0.25, 0.5, 0.1875, 0.5, 0.1875, 0.5, 0.25, 0.5, 0.375, 0.5, 0.3125, 0.5, 0.3125, 0.5, 0.375, 0.5, 0.3125, 0.5, 0.25, 0.5, 0.25, 0.5, 0.3125, 0.5, 0.25, 0.5, 0.1875, 0.5, 0.1875, 0.5, 0.25, 0.5, 0.375, 0.5, 0.3125, 0.5, 0.3125, 0.5, 0.375, 0.5, 0.3125, 0.5, 0.25, 0.5, 0.25, 0.5, 0.3125, 0.5, 0.25, 0.5, 0.1875, 0.5, 0.1875, 0.5, 0.25, 0.5, 0.375, 0.5, 0.3333, 0.5, 0.3125, 0.5, 0.3125, 0.5, 0.375, 0.5, 0.3125, 0.5, 0.25, 0.5, 0.25, 0.5, 0.3125, 0.5, 0.25, 0.5, 0.1875, 0.5, 0.1875, 0.5, 0.25, 0.5, 0.3125, 0.5, 0.25, 0.5, 0.25, 0.5, 0.3125, 0.5, 0.1875, 0.5, 0.25, 0.5, 0.25, 0.5, 0.1875, 0.5, 0.125, 0.5, 0.1875, 0.5, 0.1875, 0.75, 0.125, 0.75, 0.1875, 0.5, 0.25, 0.5, 0.25, 0.75, 0.1875, 0.75, 0.25, 0.5, 0.3125, 0.5, 0.3125, 0.75, 0.25, 0.75, 0.1875, 0.75, 0.1993, 0.75, 0.1993, 0.75, 0.1875, 0.75, 0.1872, 0.75, 0.1875, 0.75, 0.1875, 0.75, 0.125, 0.75, 0.1626, 0.75, 0.1872, 0.75, 0.1875, 0.75, 0.1875, 0.75, 0.125, 0.75, 0.1875, 0.75, 0.1872, 0.75, 0.1872, 0.75, 0.1875, 0.75, 0.1408, 0.75, 0.1583, 0.75, 0.1583, 0.75, 0.1408, 0.75, 0.141, 0.75, 0.1875, 0.75, 0.1875, 0.75, 0.141, 0.75, 0.5, 0.25, 0.5625, 0.25, 0.5625, 0.375, 0.5, 0.375, 0.4375, 0.25, 0.5, 0.25, 0.5, 0.375, 0.4375, 0.375, 0.375, 0.25, 0.4375, 0.25, 0.4375, 0.375, 0.375, 0.375, 0.375, 0.25, 0.5, 0.25, 0.5, 0.25, 0.375, 0.25, 0.5625, 0.25, 0.625, 0.25, 0.625, 0.375, 0.5625, 0.375, 0.375, 0.25, 0.5, 0.25, 0.5, 0.25, 0.375, 0.25, 0.375, 0.25, 0.5, 0.25, 0.5, 0.25, 0.375, 0.25, 0.375, 0.25, 0.5, 0.25, 0.5, 0.25, 0.375, 0.25, 0.375, 0.5, 0.375, 0.5, 0.375, 0.5, 0.375, 0.5, 0.375, 0.25, 0.5, 0.25, 0.5, 0.25, 0.375, 0.25, 0.5, 0.0, 0.375, 0.0, 0.375, 0.0, 0.5, 0.0, 0.5, 0.25, 0.5, 0.25, 0.5, 0.25, 0.5, 0.25, 0.375, 0.0, 0.5, 0.0, 0.5, 0.0, 0.375, 0.0, 0.625, 0.75, 0.5, 0.75, 0.5, 0.75, 0.625, 0.75, 0.625, 0.75, 0.5, 0.75, 0.5, 0.75, 0.625, 0.75, 0.625, 0.75, 0.5, 0.75, 0.5, 0.75, 0.625, 0.75, 0.625, 0.75, 0.5, 0.75, 0.5, 0.75, 0.625, 0.75, 0.625, 0.75, 0.5, 0.75, 0.5, 0.75, 0.625, 0.75, 0.625, 0.75, 0.5, 0.75, 0.5, 0.75, 0.625, 0.75, 0.625, 0.75, 0.5, 0.75, 0.5, 0.75, 0.625, 0.75, 0.375, 0.0, 0.5, 0.0, 0.5, 0.25, 0.375, 0.25, 0.1875, 0.5, 0.1875, 0.5, 0.1875, 0.5, 0.1875, 0.5, 0.3125, 0.5, 0.25, 0.5, 0.25, 0.5, 0.3125, 0.5, 0.25, 0.5, 0.1875, 0.5, 0.1875, 0.5, 0.25, 0.5, 0.3313, 0.5, 0.3303, 0.5, 0.3125, 0.5, 0.3125, 0.5, 0.3125, 0.5, 0.3333, 0.5, 0.3333, 0.5, 0.3125, 0.5, 0.3313, 0.5, 0.3303, 0.5, 0.3303, 0.5, 0.3313, 0.5, 0.25, 0.5, 0.3125, 0.5, 0.3125, 0.5, 0.25, 0.5, 0.25, 0.5, 0.1875, 0.5, 0.1875, 0.5, 0.25, 0.5, 0.3303, 0.5, 0.3125, 0.5, 0.3125, 0.5, 0.3303, 0.5, 0.1875, 0.5, 0.1875, 0.5, 0.1875, 0.5, 0.1875, 0.5, 0.1875, 0.5, 0.1875, 0.5, 0.1875, 0.5, 0.1875, 0.5, 0.1875, 0.5, 0.1875, 0.5, 0.1875, 0.5, 0.1875, 0.5, 0.1875, 0.5, 0.1875, 0.5, 0.1875, 0.5, 0.1875, 0.5, 0.1875, 0.5, 0.1875, 0.5, 0.1875, 0.5, 0.1875, 0.5, 0.1875, 0.5, 0.1875, 0.5, 0.1875, 0.5, 0.1875, 0.5, 0.1875, 0.5, 0.1875, 0.5, 0.1875, 0.5, 0.1875, 0.5, 0.1875, 0.5, 0.1875, 0.5, 0.1875, 0.5, 0.1875, 0.5, 0.1875, 0.5, 0.1875, 0.5, 0.1875, 0.5, 0.1875, 0.5, 0.1875, 0.5, 0.1875, 0.5, 0.1875, 0.5, 0.1875, 0.5, 0.1875, 0.5, 0.1875, 0.5, 0.1875, 0.5, 0.1875, 0.5, 0.1875, 0.5, 0.1875, 0.5, 0.1875, 0.5, 0.1875, 0.5, 0.1875, 0.5, 0.1875, 0.5, 0.1875, 0.5, 0.1875, 0.5, 0.1875, 0.5, 0.1875, 0.5, 0.1875, 0.5, 0.1875, 0.5, 0.1875, 0.5, 0.1875, 0.5, 0.1875, 0.5, 0.1875, 0.5, 0.1875, 0.5, 0.1875, 0.5, 0.1875, 0.5, 0.1875, 0.5, 0.1875, 0.5, 0.1875, 0.5, 0.1875, 0.5, 0.1875, 0.5, 0.1875, 0.5, 0.1875, 0.5, 0.1875, 0.5, 0.1875, 0.5, 0.1875, 0.5, 0.1875, 0.5, 0.1875, 0.5, 0.1875, 0.5, 0.1875, 0.5, 0.1875, 0.5, 0.1875, 0.5, 0.1875, 0.5, 0.1875, 0.5, 0.1875, 0.5, 0.1875, 0.5, 0.1875, 0.5, 0.1875, 0.5, 0.1875, 0.5, 0.1875, 0.5, 0.1875, 0.5, 0.1875, 0.5, 0.1875, 0.5, 0.1875, 0.5, 0.1875, 0.5, 0.1875, 0.5, 0.1875, 0.5, 0.1875, 0.5, 0.1875, 0.5, 0.1875, 0.5, 0.1875, 0.5, 0.1875, 0.5, 0.1875, 0.5, 0.1875, 0.5, 0.1875, 0.5, 0.1875, 0.5, 0.1875, 0.5, 0.1875, 0.5, 0.375, 0.5, 0.375, 0.5, 0.375, 0.5, 0.375, 0.5, 0.5, 0.0, 0.5, 0.0, 0.5, 0.0, 0.5, 0.0, 0.375, 0.5, 0.375, 0.5, 0.375, 0.5, 0.375, 0.5, 0.375, 0.5, 0.375, 0.5, 0.375, 0.5, 0.375, 0.5, 0.375, 0.5, 0.375, 0.5, 0.375, 0.5, 0.375, 0.5, 0.375, 0.5, 0.375, 0.5, 0.375, 0.5, 0.375, 0.5, 0.5, 0.25, 0.375, 0.25, 0.375, 0.25, 0.5, 0.25, 0.5, 0.25, 0.5, 0.25, 0.5, 0.25, 0.5, 0.25, 0.375, 0.25, 0.5, 0.25, 0.5, 0.25, 0.375, 0.25, 0.5, 0.25, 0.375, 0.25, 0.375, 0.25, 0.5, 0.25, 0.375, 0.5, 0.375, 0.5, 0.375, 0.5, 0.375, 0.5, 0.5, 0.25, 0.5, 0.25, 0.5, 0.25, 0.5, 0.25, 0.5, 0.25, 0.375, 0.25, 0.375, 0.25, 0.5, 0.25, 0.375, 0.75, 0.375, 0.75, 0.375, 0.75, 0.375, 0.75, 0.5, 0.0, 0.5, 0.0, 0.5, 0.0, 0.5, 0.0, 0.375, 0.75, 0.375, 0.75, 0.375, 0.75, 0.375, 0.75, 0.875, 0.75, 0.875, 0.625, 0.875, 0.625, 0.875, 0.75, 0.5, 0.0, 0.5, 0.0, 0.5, 0.0, 0.5, 0.0, 0.5, 0.0, 0.375, 0.0, 0.375, 0.0, 0.5, 0.0, 0.5, 0.25, 0.5, 0.25, 0.5, 0.25, 0.5, 0.25, 0.375, 0.25, 0.5, 0.25, 0.5, 0.25, 0.375, 0.25, 0.5, 0.0, 0.5, 0.0, 0.5, 0.0, 0.5, 0.0, 0.5, 0.0, 0.5, 0.0, 0.5, 0.0, 0.5, 0.0, 0.375, 0.5, 0.375, 0.5, 0.375, 0.5, 0.375, 0.5, 0.5, 0.0, 0.5, 0.0, 0.5, 0.0, 0.5, 0.0, 0.375, 0.75, 0.375, 0.75, 0.375, 0.75, 0.375, 0.75, 0.375, 0.25, 0.5, 0.25, 0.5, 0.25, 0.375, 0.25, 0.5, 0.25, 0.5, 0.25, 0.5, 0.25, 0.5, 0.25, 0.375, 0.25, 0.5, 0.25, 0.5, 0.25, 0.375, 0.25, 0.375, 0.75, 0.375, 0.75, 0.375, 0.75, 0.375, 0.75, 0.5, 0.25, 0.375, 0.25, 0.375, 0.25, 0.5, 0.25, 0.375, 0.25, 0.5, 0.25, 0.5, 0.25, 0.375, 0.25, 0.375, 0.75, 0.375, 0.75, 0.375, 0.75, 0.375, 0.75, 0.5, 0.25, 0.375, 0.25, 0.375, 0.25, 0.5, 0.25, 0.375, 0.25, 0.5, 0.25, 0.5, 0.25, 0.375, 0.25, 0.375, 0.75, 0.375, 0.75, 0.375, 0.75, 0.375, 0.75, 0.5, 0.25, 0.5, 0.25, 0.5, 0.25, 0.5, 0.25, 0.375, 0.25, 0.5, 0.25, 0.5, 0.25, 0.375, 0.25, 0.375, 0.25, 0.5, 0.25, 0.5, 0.25, 0.375, 0.25, 0.375, 0.25, 0.5, 0.25, 0.5, 0.25, 0.375, 0.25, 0.375, 0.75, 0.375, 0.75, 0.375, 0.75, 0.375, 0.75, 0.5, 0.25, 0.5, 0.25, 0.5, 0.25, 0.5, 0.25, 0.375, 0.25, 0.5, 0.25, 0.5, 0.25, 0.375, 0.25, 0.5, 0.25, 0.375, 0.25, 0.375, 0.25, 0.5, 0.25, 0.375, 0.75, 0.375, 0.75, 0.375, 0.75, 0.375, 0.75, 0.5, 0.25, 0.5, 0.25, 0.5, 0.25, 0.5, 0.25, 0.5, 0.25, 0.5, 0.25, 0.5, 0.25, 0.5, 0.25, 0.375, 0.75, 0.375, 0.75, 0.375, 0.75, 0.375, 0.75, 0.5, 0.25, 0.5, 0.25, 0.5, 0.25, 0.5, 0.25, 0.5, 0.25, 0.375, 0.25, 0.375, 0.25, 0.5, 0.25, 0.375, 0.25, 0.5, 0.25, 0.5, 0.25, 0.375, 0.25, 0.375, 0.25, 0.5, 0.25, 0.5, 0.25, 0.375, 0.25, 0.5, 0.25, 0.375, 0.25, 0.375, 0.25, 0.5, 0.25, 0.375, 0.75, 0.375, 0.75, 0.375, 0.75, 0.375, 0.75, 0.5, 0.0, 0.5, 0.0, 0.5, 0.0, 0.5, 0.0, 0.5, 0.0, 0.375, 0.0, 0.375, 0.0, 0.5, 0.0, 0.375, 0.0, 0.5, 0.0, 0.5, 0.0, 0.375, 0.0, 0.5, 0.0, 0.375, 0.0, 0.375, 0.0, 0.5, 0.0, 0.5, 0.0, 0.375, 0.0, 0.375, 0.0, 0.5, 0.0, 0.5, 0.0, 0.5, 0.0, 0.5, 0.0, 0.5, 0.0, 0.375, 0.0, 0.5, 0.0, 0.5, 0.0, 0.375, 0.0, 0.375, 0.5, 0.375, 0.5, 0.375, 0.5, 0.375, 0.5, 0.375, 0.0, 0.5, 0.0, 0.5, 0.0, 0.375, 0.0, 0.5, 0.0, 0.375, 0.0, 0.375, 0.0, 0.5, 0.0, 0.5, 0.0, 0.5, 0.0, 0.5, 0.0, 0.5, 0.0, 0.5, 0.0, 0.375, 0.0, 0.375, 0.0, 0.5, 0.0, 0.5, 0.0, 0.375, 0.0, 0.375, 0.0, 0.5, 0.0, 0.5, 0.0, 0.5, 0.0, 0.5, 0.0, 0.5, 0.0, 0.375, 0.0, 0.5, 0.0, 0.5, 0.0, 0.375, 0.0, 0.5, 0.0, 0.375, 0.0, 0.375, 0.0, 0.5, 0.0, 0.375, 0.5, 0.375, 0.5, 0.375, 0.5, 0.375, 0.5, 0.5, 0.0, 0.375, 0.0, 0.375, 0.0, 0.5, 0.0, 0.375, 0.0, 0.5, 0.0, 0.5, 0.0, 0.375, 0.0, 0.375, 0.5, 0.375, 0.5, 0.375, 0.5, 0.375, 0.5, 0.5, 0.0, 0.5, 0.0, 0.5, 0.0, 0.5, 0.0, 0.375, 0.0, 0.5, 0.0, 0.5, 0.0, 0.375, 0.0, 0.5, 0.0, 0.375, 0.0, 0.375, 0.0, 0.5, 0.0, 0.5, 0.0, 0.375, 0.0, 0.375, 0.0, 0.5, 0.0, 0.5, 0.0, 0.375, 0.0, 0.375, 0.0, 0.5, 0.0, 0.5, 0.0, 0.5, 0.0, 0.5, 0.0, 0.5, 0.0, 0.375, 0.0, 0.5, 0.0, 0.5, 0.0, 0.375, 0.0, 0.5, 0.0, 0.375, 0.0, 0.375, 0.0, 0.5, 0.0, 0.375, 0.0, 0.5, 0.0, 0.5, 0.0, 0.375, 0.0, 0.5, 0.0, 0.5, 0.0, 0.5, 0.0, 0.5, 0.0, 0.5, 0.0, 0.375, 0.0, 0.375, 0.0, 0.5, 0.0, 0.5, 0.0, 0.375, 0.0, 0.375, 0.0, 0.5, 0.0, 0.375, 0.0, 0.5, 0.0, 0.5, 0.0, 0.375, 0.0, 0.5, 0.0, 0.375, 0.0, 0.375, 0.0, 0.5, 0.0, 0.5, 0.0, 0.5, 0.0, 0.5, 0.0, 0.5, 0.0, 0.5, 0.0, 0.375, 0.0, 0.375, 0.0, 0.5, 0.0, 0.5, 0.0, 0.5, 0.0, 0.5, 0.0, 0.5, 0.0, 0.875, 0.75, 0.875, 0.625, 0.875, 0.625, 0.875, 0.75, 0.5, 0.0, 0.375, 0.0, 0.375, 0.0, 0.5, 0.0, 0.1408, 0.75, 0.1583, 0.75, 0.1583, 0.75, 0.1479, 0.75, 0.1408, 0.75, 0.125, 0.75, 0.1408, 0.75, 0.1408, 0.75, 0.1379, 0.75, 0.125, 0.75, 0.1993, 0.75, 0.1875, 0.75, 0.1875, 0.75, 0.1892, 0.75, 0.1993, 0.75, 0.1626, 0.75, 0.125, 0.75, 0.125, 0.75, 0.1626, 0.75, 0.1872, 0.75, 0.1626, 0.75, 0.1626, 0.75, 0.1872, 0.75, 0.1583, 0.75, 0.1875, 0.75, 0.1875, 0.75, 0.1583, 0.75, 0.1993, 0.75, 0.1875, 0.75, 0.1875, 0.75, 0.1993, 0.75, 0.125, 0.75, 0.1408, 0.75, 0.1408, 0.75, 0.125, 0.75, 0.1872, 0.75, 0.1774, 0.75, 0.1774, 0.75, 0.1872, 0.75, 0.1379, 0.75, 0.1408, 0.75, 0.1408, 0.75, 0.1379, 0.75, 0.1875, 0.75, 0.1479, 0.75, 0.1479, 0.75, 0.1875, 0.75, 0.1875, 0.75, 0.1872, 0.75, 0.1872, 0.75, 0.1875, 0.75, 0.1875, 0.75, 0.1993, 0.75, 0.1993, 0.75, 0.1875, 0.75, 0.1626, 0.75, 0.125, 0.75, 0.125, 0.75, 0.1626, 0.75, 0.1872, 0.75, 0.1626, 0.75, 0.1626, 0.75, 0.1774, 0.75, 0.1872, 0.75, 0.1583, 0.75, 0.1875, 0.75, 0.1875, 0.75, 0.1583, 0.75, 0.1379, 0.75, 0.1774, 0.75, 0.1626, 0.75, 0.125, 0.75, 0.125, 0.75, 0.1379, 0.75, 0.1379, 0.75, 0.125, 0.75, 0.1875, 0.75, 0.1892, 0.75, 0.1875, 0.75, 0.1583, 0.75, 0.1875, 0.75, 0.1875, 0.75, 0.1583, 0.75, 0.1774, 0.75, 0.1626, 0.75, 0.1626, 0.75, 0.1774, 0.75, 0.1626, 0.75, 0.125, 0.75, 0.125, 0.75, 0.1626, 0.75, 0.1379, 0.75, 0.1774, 0.75, 0.1774, 0.75, 0.1379, 0.75, 0.1875, 0.75, 0.1993, 0.75, 0.1892, 0.75, 0.1875, 0.75, 0.1875, 0.75, 0.1479, 0.75, 0.1583, 0.75, 0.1875, 0.75, 0.1479, 0.75, 0.1583, 0.75, 0.1583, 0.75, 0.1479, 0.75, 0.1993, 0.75, 0.1892, 0.75, 0.1892, 0.75, 0.1993, 0.75, 0.1892, 0.75, 0.1875, 0.75, 0.1875, 0.75, 0.1892, 0.75, 0.1875, 0.75, 0.1993, 0.75, 0.1993, 0.75, 0.1875, 0.75, 0.1408, 0.75, 0.1479, 0.75, 0.1875, 0.75, 0.1875, 0.75, 0.1872, 0.75, 0.1872, 0.75, 0.1774, 0.75, 0.1379, 0.75, 0.1408, 0.75, 0.1479, 0.75, 0.1875, 0.75, 0.1875, 0.75, 0.1479, 0.75, 0.1875, 0.75, 0.1875, 0.75, 0.1875, 0.75, 0.1875, 0.75, 0.1408, 0.75, 0.1479, 0.75, 0.1479, 0.75, 0.1408, 0.75, 0.1875, 0.75, 0.1872, 0.75, 0.1872, 0.75, 0.1875, 0.75, 0.1774, 0.75, 0.1379, 0.75, 0.1379, 0.75, 0.1774, 0.75, 0.141, 0.75, 0.1875, 0.75, 0.1875, 0.75, 0.141, 0.75, 0.1875, 0.75, 0.1875, 0.75, 0.1875, 0.75, 0.1875, 0.75, 0.1419, 0.75, 0.141, 0.75, 0.141, 0.75, 0.1419, 0.75, 0.1875, 0.75, 0.1419, 0.75, 0.1419, 0.75, 0.1875, 0.75, 0.1419, 0.75, 0.141, 0.75, 0.141, 0.75, 0.1419, 0.75, 0.1875, 0.75, 0.1875, 0.75, 0.1875, 0.75, 0.1875, 0.75, 0.1419, 0.75, 0.141, 0.75, 0.141, 0.75, 0.1419, 0.75, 0.1875, 0.75, 0.1419, 0.75, 0.1419, 0.75, 0.1875, 0.75, 0.1419, 0.75, 0.141, 0.75, 0.1875, 0.75, 0.1875, 0.75, 0.1875, 0.75, 0.1419, 0.75, 0.1419, 0.75, 0.1875, 0.75, 0.141, 0.75, 0.1875, 0.75, 0.1875, 0.75, 0.141, 0.75, 0.1875, 0.75, 0.1875, 0.75, 0.1875, 0.75, 0.1875, 0.75, 0.1875, 0.75, 0.1875, 0.75, 0.1875, 0.75, 0.1875, 0.75, 0.141, 0.75, 0.1875, 0.75, 0.1875, 0.75, 0.141, 0.75, 0.1875, 0.75, 0.1419, 0.75, 0.1419, 0.75, 0.1875, 0.75, 0.1419, 0.75, 0.141, 0.75, 0.141, 0.75, 0.1419, 0.75, 0.5, 0.0, 0.5, 0.0, 0.5, 0.0, 0.5, 0.0, 0.5, 0.0, 0.5, 0.0, 0.5, 0.0, 0.5, 0.0, 0.5, 0.0, 0.375, 0.0, 0.375, 0.0, 0.5, 0.0, 0.5, 0.0, 0.375, 0.0, 0.375, 0.0, 0.5, 0.0, 0.5, 0.0, 0.5, 0.0, 0.5, 0.0, 0.5, 0.0, 0.5, 0.0, 0.5, 0.0, 0.5, 0.0, 0.5, 0.0, 0.375, 0.5, 0.375, 0.5, 0.375, 0.5, 0.375, 0.5, 0.375, 0.5, 0.375, 0.5, 0.5, 0.0, 0.5, 0.0, 0.5, 0.0, 0.5, 0.0, 0.5, 0.0, 0.5, 0.0, 0.5, 0.0, 0.5, 0.0, 0.375, 0.5, 0.375, 0.5, 0.375, 0.5, 0.375, 0.5, 0.375, 0.5, 0.375, 0.5, 0.375, 0.5, 0.375, 0.5, 0.1875, 0.5, 0.1875, 0.5, 0.1875, 0.5, 0.1875, 0.5, 0.1875, 0.5, 0.1875, 0.5, 0.1875, 0.5, 0.1875, 0.5, 0.1875, 0.5, 0.1875, 0.5, 0.1875, 0.5, 0.1875, 0.5, 0.1875, 0.5, 0.1875, 0.5, 0.1875, 0.5, 0.1875, 0.5, 0.1875, 0.5, 0.1875, 0.5, 0.1875, 0.5, 0.1875, 0.5, 0.1875, 0.5, 0.1875, 0.5, 0.1875, 0.5, 0.1875, 0.5, 0.1875, 0.5, 0.1875, 0.5, 0.1875, 0.5, 0.1875, 0.5, 0.1875, 0.5, 0.1875, 0.5, 0.1875, 0.5, 0.1875, 0.5, 0.1875, 0.5, 0.1875, 0.5, 0.1875, 0.5, 0.1875, 0.5, 0.1875, 0.5, 0.1875, 0.5, 0.1875, 0.5, 0.1875, 0.5, 0.1875, 0.5, 0.1875, 0.5, 0.1875, 0.5, 0.1875, 0.5, 0.1875, 0.5, 0.1875, 0.5, 0.1875, 0.5, 0.1875, 0.5, 0.1875, 0.5, 0.1875, 0.5, 0.1875, 0.5, 0.1875, 0.5, 0.1875, 0.5, 0.1875, 0.5, 0.1875, 0.5, 0.1875, 0.5, 0.1875, 0.5, 0.1875, 0.5, 0.1875, 0.5, 0.1875, 0.5, 0.1875, 0.5, 0.1875, 0.5, 0.1875, 0.5, 0.1875, 0.5, 0.1875, 0.5, 0.1875, 0.5, 0.1875, 0.5, 0.1875, 0.5, 0.1875, 0.5, 0.1875, 0.5, 0.1875, 0.5, 0.1875, 0.5, 0.1875, 0.5, 0.1875, 0.5, 0.1875, 0.5, 0.1875, 0.5, 0.1875, 0.5, 0.1875, 0.5, 0.1875, 0.5, 0.1875, 0.5, 0.1875, 0.5, 0.3333, 0.5, 0.3323, 0.5, 0.3323, 0.5, 0.3333, 0.5, 0.3323, 0.5, 0.3313, 0.5, 0.3313, 0.5, 0.3323, 0.5, 0.3333, 0.5, 0.3323, 0.5, 0.3125, 0.5, 0.3125, 0.5, 0.3323, 0.5, 0.3313, 0.5, 0.3125, 0.5, 0.3125, 0.5, 0.25, 0.5, 0.1875, 0.5, 0.1875, 0.5, 0.25, 0.5, 0.25, 0.5, 0.1875, 0.5, 0.1875, 0.5, 0.25, 0.5, 0.3125, 0.5, 0.25, 0.5, 0.25, 0.5, 0.3125, 0.5, 0.3125, 0.5, 0.25, 0.5, 0.25, 0.5, 0.3125, 0.5, 0.1875, 0.5, 0.1875, 0.5, 0.1875, 0.5, 0.1875, 0.5, 0.1875, 0.5, 0.1875, 0.5, 0.1875, 0.5, 0.1875, 0.5, 0.5, 0.75, 0.5, 0.75, 0.625, 0.75, 0.625, 0.75, 0.625, 0.75, 0.625, 0.75, 0.3313, 0.5, 0.3323, 0.5, 0.3333, 0.5, 0.375, 0.5, 0.375, 0.5, 0.3303, 0.5, 0.1875, 0.5, 0.125, 0.5, 0.125, 0.5, 0.1875, 0.5, 0.1875, 0.5, 0.125, 0.5, 0.125, 0.5, 0.1875, 0.5, 0.375, 0.25, 0.5, 0.25, 0.5, 0.25, 0.375, 0.25, 0.375, 0.75, 0.375, 0.75, 0.375, 0.75, 0.375, 0.75, 0.375, 0.25, 0.5, 0.25, 0.5, 0.25, 0.375, 0.25, 0.5, 0.25, 0.375, 0.25, 0.375, 0.25, 0.5, 0.25, 0.375, 0.25, 0.5, 0.25, 0.5, 0.25, 0.375, 0.25, 0.5, 0.25, 0.375, 0.25, 0.375, 0.25, 0.5, 0.25, 0.375, 0.75, 0.375, 0.75, 0.375, 0.75, 0.375, 0.75, 0.5, 0.25, 0.375, 0.25, 0.375, 0.25, 0.5, 0.25, 0.5, 0.25, 0.375, 0.25, 0.375, 0.25, 0.5, 0.25, 0.375, 0.75, 0.375, 0.75, 0.375, 0.75, 0.375, 0.75, 0.375, 0.75, 0.375, 0.25, 0.5, 0.25, 0.5, 0.25, 0.375, 0.25, 0.375, 0.25, 0.5, 0.25, 0.5, 0.25, 0.375, 0.25, 0.375, 0.25, 0.5, 0.25, 0.5, 0.25, 0.375, 0.25, 0.375, 0.75, 0.375, 0.75, 0.375, 0.75, 0.375, 0.75, 0.5, 0.25, 0.375, 0.25, 0.375, 0.25, 0.5, 0.25, 0.375, 0.75, 0.375, 0.75, 0.375, 0.75, 0.375, 0.75, 0.5, 0.25, 0.375, 0.25, 0.375, 0.25, 0.5, 0.25, 0.5, 0.25, 0.375, 0.25, 0.375, 0.25, 0.5, 0.25, 0.375, 0.25, 0.5, 0.25, 0.5, 0.25, 0.375, 0.25, 0.375, 0.75, 0.375, 0.75, 0.375, 0.75, 0.375, 0.75, 0.375, 0.75, 0.375, 0.75, 0.375, 0.75, 0.375, 0.75, 0.375, 0.25, 0.5, 0.25, 0.5, 0.25, 0.375, 0.25, 0.375, 0.75, 0.375, 0.75, 0.375, 0.75, 0.375, 0.75, 0.375, 0.25, 0.5, 0.25, 0.5, 0.25, 0.375, 0.25, 0.5, 0.25, 0.375, 0.25, 0.375, 0.25, 0.5, 0.25, 0.375, 0.25, 0.5, 0.25, 0.5, 0.25, 0.375, 0.25, 0.375, 0.75, 0.375, 0.75, 0.375, 0.75, 0.375, 0.75, 0.5, 0.25, 0.375, 0.25, 0.375, 0.25, 0.5, 0.25, 0.375, 0.75, 0.375, 0.75, 0.375, 0.75, 0.375, 0.75, 0.375, 0.25, 0.5, 0.25, 0.5, 0.25, 0.375, 0.25, 0.375, 0.25, 0.5, 0.25, 0.5, 0.25, 0.375, 0.25, 0.5, 0.25, 0.375, 0.25, 0.375, 0.25, 0.5, 0.25, 0.375, 0.25, 0.5, 0.25, 0.5, 0.25, 0.375, 0.25, 0.5, 0.25, 0.375, 0.25, 0.375, 0.25, 0.5, 0.25, 0.375, 0.75, 0.375, 0.75, 0.375, 0.75, 0.375, 0.75, 0.375, 0.25, 0.5, 0.25, 0.5, 0.25, 0.375, 0.25, 0.5, 0.25, 0.375, 0.25, 0.375, 0.25, 0.5, 0.25, 0.375, 0.75, 0.375, 0.75, 0.375, 0.75, 0.375, 0.75, 0.375, 0.25, 0.5, 0.25, 0.5, 0.25, 0.375, 0.25, 0.5, 0.25, 0.375, 0.25, 0.375, 0.25, 0.5, 0.25, 0.375, 0.75, 0.375, 0.75, 0.375, 0.75, 0.375, 0.75, 0.375, 0.25, 0.5, 0.25, 0.5, 0.25, 0.375, 0.25, 0.5, 0.25, 0.375, 0.25, 0.375, 0.25, 0.5, 0.25, 0.375, 0.75, 0.375, 0.75, 0.375, 0.75, 0.375, 0.75, 0.5, 0.25, 0.375, 0.25, 0.375, 0.25, 0.5, 0.25, 0.5, 0.25, 0.375, 0.25, 0.375, 0.25, 0.5, 0.25, 0.375, 0.75, 0.375, 0.75, 0.375, 0.75, 0.375, 0.75, 0.375, 0.25, 0.5, 0.25, 0.5, 0.25, 0.375, 0.25, 0.375, 0.75, 0.375, 0.75, 0.375, 0.75, 0.375, 0.75, 0.375, 0.25, 0.5, 0.25, 0.5, 0.25, 0.375, 0.25, 0.5, 0.25, 0.5, 0.25, 0.5, 0.25, 0.5, 0.25, 0.5, 0.25, 0.5, 0.25, 0.5, 0.25, 0.5, 0.25, 0.5, 0.25, 0.5, 0.25, 0.5, 0.25, 0.5, 0.25, 0.5, 0.25, 0.5, 0.25, 0.5, 0.25, 0.5, 0.25, 0.5, 0.25, 0.5, 0.25, 0.5, 0.25, 0.5, 0.25, 0.5, 0.25, 0.5, 0.25, 0.5, 0.25, 0.5, 0.25, 0.5, 0.25, 0.5, 0.25, 0.0, 0.0, 0.0, 0.0, 0.5, 0.25, 0.5, 0.25, 0.5, 0.25, 0.5, 0.25, 0.5, 0.25, 0.5, 0.25, 0.5, 0.25, 0.5, 0.25, 0.5, 0.25, 0.5, 0.25, 0.5, 0.25, 0.5, 0.25, 0.5, 0.25, 0.5, 0.25, 0.5, 0.25, 0.5, 0.25, 0.5, 0.25, 0.5, 0.25, 0.5, 0.25, 0.5, 0.25, 0.5, 0.25, 0.5, 0.25, 0.5, 0.25, 0.5, 0.25, 0.5, 0.25, 0.5, 0.25, 0.5, 0.25, 0.5, 0.25, 0.5, 0.25, 0.5, 0.25, 0.5, 0.25, 0.5, 0.25, 0.5, 0.25, 0.5, 0.25, 0.5, 0.25, 0.5, 0.25, 0.5, 0.25, 0.5, 0.25, 0.5, 0.25, 0.5, 0.25, 0.5, 0.25, 0.5, 0.25, 0.3323, 0.5, 0.3313, 0.5, 0.3313, 0.5, 0.3323, 0.5, 0.3323, 0.5, 0.3313, 0.5, 0.3313, 0.5, 0.3323, 0.5, 0.3333, 0.5, 0.3323, 0.5, 0.3323, 0.5, 0.3333, 0.5, 0.3333, 0.5, 0.3323, 0.5, 0.3323, 0.5, 0.3333, 0.5, 0.1875, 0.5, 0.1875, 0.5, 0.1875, 0.5, 0.1875, 0.5, 0.1875, 0.5, 0.1875, 0.5, 0.1875, 0.5, 0.1875, 0.5, 0.1875, 0.5, 0.1875, 0.5, 0.1875, 0.5, 0.1875, 0.5, 0.1875, 0.5, 0.1875, 0.5, 0.1875, 0.5, 0.1875, 0.5, 0.1875, 0.5, 0.1875, 0.5, 0.1875, 0.5, 0.1875, 0.5, 0.1875, 0.5, 0.1875, 0.5, 0.1875, 0.5, 0.1875, 0.5, 0.1875, 0.5, 0.1875, 0.5, 0.1875, 0.5, 0.1875, 0.5, 0.1875, 0.5, 0.1875, 0.5, 0.1875, 0.5, 0.1875, 0.5, 0.1875, 0.5, 0.1875, 0.5, 0.1875, 0.5, 0.1875, 0.5, 0.1875, 0.5, 0.1875, 0.5, 0.1875, 0.5, 0.1875, 0.5, 0.1875, 0.5, 0.1875, 0.5, 0.1875, 0.5, 0.1875, 0.5, 0.1875, 0.5, 0.1875, 0.5, 0.1875, 0.5, 0.1875, 0.5, 0.1875, 0.5, 0.1875, 0.5, 0.1875, 0.5, 0.1875, 0.5, 0.1875, 0.5, 0.1875, 0.5, 0.1875, 0.5, 0.1875, 0.5, 0.1875, 0.5, 0.1875, 0.5, 0.1875, 0.5, 0.1875, 0.5, 0.1875, 0.5, 0.1875, 0.5, 0.1875, 0.5, 0.1875, 0.5, 0.1875, 0.5, 0.1875, 0.5, 0.1875, 0.5, 0.1875, 0.5, 0.1875, 0.5, 0.1875, 0.5, 0.1875, 0.5, 0.1875, 0.5, 0.1875, 0.5, 0.1875, 0.5, 0.1875, 0.5, 0.1875, 0.5, 0.1875, 0.5, 0.1875, 0.5, 0.1875, 0.5, 0.1875, 0.5, 0.1875, 0.5, 0.1875, 0.5, 0.1875, 0.5, 0.1875, 0.5, 0.1875, 0.5, 0.1875, 0.5, 0.1875, 0.5, 0.1875, 0.5, 0.1875, 0.5, 0.1875, 0.5, 0.1875, 0.5, 0.1875, 0.5, 0.1875, 0.5, 0.1875, 0.5, 0.1875, 0.5, 0.1875, 0.5, 0.1875, 0.5, 0.1875, 0.5, 0.1875, 0.5, 0.1875, 0.5, 0.1875, 0.5, 0.1875, 0.5, 0.1875, 0.5, 0.1875, 0.5, 0.1875, 0.5, 0.1875, 0.5, 0.1875, 0.5, 0.1875, 0.5, 0.1875, 0.5, 0.1875, 0.5, 0.1875, 0.5, 0.1875, 0.5, 0.1875, 0.5, 0.1875, 0.5, 0.1875, 0.5, 0.1875, 0.5, 0.1875, 0.5, 0.1875, 0.5, 0.1875, 0.5, 0.25, 0.5, 0.25, 0.5, 0.23, 0.5, 0.1875, 0.5, 0.1875, 0.5, 0.1875, 0.5, 0.1875, 0.5, 0.1875, 0.5, 0.1875, 0.5, 0.1875, 0.5, 0.1875, 0.5, 0.1875, 0.5, 0.3303, 0.5, 0.3125, 0.5, 0.3125, 0.5, 0.3303, 0.5, 0.3303, 0.5, 0.3125, 0.5, 0.3125, 0.5, 0.3303, 0.5, 0.25, 0.5, 0.1875, 0.5, 0.1875, 0.5, 0.25, 0.5, 0.25, 0.5, 0.1875, 0.5, 0.1875, 0.5, 0.25, 0.5, 0.25, 0.5, 0.3125, 0.5, 0.3125, 0.5, 0.25, 0.5, 0.3333, 0.5, 0.3125, 0.5, 0.3125, 0.5, 0.3333, 0.5, 0.3313, 0.5, 0.3303, 0.5, 0.3303, 0.5, 0.3313, 0.5, 0.3313, 0.5, 0.3303, 0.5, 0.3303, 0.5, 0.3313, 0.5, 0.3125, 0.5, 0.3333, 0.5, 0.3333, 0.5, 0.3125, 0.5, 0.3125, 0.5, 0.3333, 0.5, 0.3333, 0.5, 0.3125, 0.5, 0.1875, 0.5, 0.25, 0.5, 0.25, 0.5, 0.1875, 0.5, 0.1875, 0.5, 0.1875, 0.5, 0.1875, 0.5, 0.1875, 0.5, 0.3125, 0.5, 0.25, 0.5, 0.25, 0.5, 0.3125, 0.5, 0.3125, 0.5, 0.25, 0.5, 0.25, 0.5, 0.3125, 0.5, 0.1875, 0.5, 0.1875, 0.5, 0.1875, 0.5, 0.1875, 0.5, 0.1875, 0.5, 0.1875, 0.5, 0.1875, 0.5, 0.1875, 0.5, 0.1875, 0.5, 0.1875, 0.5, 0.1875, 0.5, 0.1875, 0.5, 0.1875, 0.5, 0.1875, 0.5, 0.1875, 0.5, 0.1875, 0.5, 0.1875, 0.5, 0.1875, 0.5, 0.1875, 0.5, 0.1875, 0.5, 0.1875, 0.5, 0.1875, 0.5, 0.1875, 0.5, 0.1875, 0.5, 0.1875, 0.5, 0.1875, 0.5, 0.1875, 0.5, 0.1875, 0.5, 0.1875, 0.5, 0.1875, 0.5, 0.1875, 0.5, 0.1875, 0.5, 0.1875, 0.5, 0.1875, 0.5, 0.1875, 0.5, 0.1875, 0.5, 0.1875, 0.5, 0.1875, 0.5, 0.1875, 0.5, 0.1875, 0.5, 0.1875, 0.5, 0.1875, 0.5, 0.1875, 0.5, 0.1875, 0.5, 0.1875, 0.5, 0.1875, 0.5, 0.1875, 0.5, 0.1875, 0.5, 0.1875, 0.5, 0.1875, 0.5, 0.1875, 0.5, 0.1875, 0.5, 0.1875, 0.5, 0.1875, 0.5, 0.1875, 0.5, 0.1875, 0.5, 0.1875, 0.5, 0.1875, 0.5, 0.1875, 0.5, 0.1875, 0.5, 0.1875, 0.5, 0.1875, 0.5, 0.1875, 0.5, 0.1875, 0.5, 0.1875, 0.5, 0.1875, 0.5, 0.1875, 0.5, 0.1875, 0.5, 0.1875, 0.5, 0.1875, 0.5, 0.1875, 0.5, 0.1875, 0.5, 0.1875, 0.5, 0.1875, 0.5, 0.1875, 0.5, 0.1875, 0.5, 0.1875, 0.5, 0.1875, 0.5, 0.1875, 0.5, 0.1875, 0.5, 0.25, 0.5, 0.3125, 0.5, 0.3125, 0.5, 0.25, 0.5, 0.3125, 0.5, 0.3333, 0.5, 0.3333, 0.5, 0.3125, 0.5, 0.1875, 0.5, 0.23, 0.5, 0.2306, 0.5, 0.1875, 0.5, 0.25, 0.5, 0.1875, 0.5, 0.1875, 0.5, 0.2306, 0.5, 0.25, 0.5, 0.1875, 0.5, 0.1875, 0.5, 0.1875, 0.5, 0.1875, 0.5, 0.25, 0.5, 0.3125, 0.5, 0.3125, 0.5, 0.25, 0.5, 0.1875, 0.5, 0.1875, 0.5, 0.1875, 0.5, 0.1875, 0.5, 0.1875, 0.5, 0.1875, 0.5, 0.1875, 0.5, 0.1875, 0.5, 0.3125, 0.5, 0.25, 0.5, 0.25, 0.5, 0.3125, 0.5, 0.1875, 0.5, 0.1875, 0.5, 0.1875, 0.5, 0.1875, 0.5, 0.3333, 0.5, 0.3333, 0.5, 0.3333, 0.5, 0.3333, 0.5, 0.3333, 0.5, 0.3125, 0.5, 0.3125, 0.5, 0.3333, 0.5, 0.3333, 0.5, 0.3333, 0.5, 0.3333, 0.5, 0.3333, 0.5, 0.3333, 0.5, 0.3125, 0.5, 0.3125, 0.5, 0.3333, 0.5, 0.3125, 0.5, 0.3125, 0.5, 0.3125, 0.5, 0.3125, 0.5, 0.3125, 0.5, 0.3125, 0.5, 0.3125, 0.5, 0.3125, 0.5, 0.3125, 0.5, 0.3125, 0.5, 0.3125, 0.5, 0.3125, 0.5, 0.3125, 0.5, 0.3333, 0.5, 0.3333, 0.5, 0.3125, 0.5, 0.3333, 0.5, 0.3333, 0.5, 0.3333, 0.5, 0.3333, 0.5, 0.25, 0.5, 0.2306, 0.5, 0.2306, 0.5, 0.25, 0.5, 0.2306, 0.5, 0.23, 0.5, 0.23, 0.5, 0.2306, 0.5, 0.25, 0.5, 0.2306, 0.5, 0.2306, 0.5, 0.25, 0.5, 0.25, 0.5, 0.25, 0.5, 0.25, 0.5, 0.25, 0.5, 0.23, 0.5, 0.25, 0.5, 0.25, 0.5, 0.23, 0.5, 0.23, 0.5, 0.25, 0.5, 0.25, 0.5, 0.23, 0.5, 0.23, 0.5, 0.25, 0.5, 0.25, 0.5, 0.23, 0.5, 0.25, 0.5, 0.25, 0.5, 0.25, 0.5, 0.25, 0.5, 0.2306, 0.5, 0.23, 0.5, 0.23, 0.5, 0.2306, 0.5, 0.2306, 0.5, 0.23, 0.5, 0.25, 0.5, 0.25, 0.5, 0.25, 0.5, 0.25, 0.5, 0.25, 0.5, 0.25, 0.5, 0.2306, 0.5, 0.23, 0.5, 0.23, 0.5, 0.2306, 0.5, 0.25, 0.5, 0.2306, 0.5, 0.2306, 0.5, 0.25, 0.5, 0.3125, 0.5, 0.3333, 0.5, 0.3333, 0.5, 0.3125, 0.5, 0.3125, 0.5, 0.3333, 0.5, 0.3333, 0.5, 0.3125, 0.5, 0.3333, 0.5, 0.3333, 0.5, 0.3333, 0.5, 0.3333, 0.5, 0.3333, 0.5, 0.3125, 0.5, 0.3125, 0.5, 0.3333, 0.5, 0.1875, 0.5, 0.1875, 0.5, 0.1875, 0.5, 0.1875, 0.5, 0.1875, 0.5, 0.1875, 0.5, 0.1875, 0.5, 0.1875, 0.5, 0.1875, 0.5, 0.1875, 0.5, 0.1875, 0.5, 0.1875, 0.5, 0.1875, 0.5, 0.1875, 0.5, 0.1875, 0.5, 0.1875, 0.5, 0.1875, 0.5, 0.1875, 0.5, 0.1875, 0.5, 0.1875, 0.5, 0.1875, 0.5, 0.1875, 0.5, 0.1875, 0.5, 0.1875, 0.5, 0.1875, 0.5, 0.1875, 0.5, 0.1875, 0.5, 0.1875, 0.5, 0.1875, 0.5, 0.1875, 0.5, 0.1875, 0.5, 0.1875, 0.5, 0.1875, 0.5, 0.1875, 0.5, 0.1875, 0.5, 0.1875, 0.5, 0.1875, 0.5, 0.1875, 0.5, 0.1875, 0.5, 0.1875, 0.5, 0.1875, 0.5, 0.1875, 0.5, 0.1875, 0.5, 0.1875, 0.5, 0.1875, 0.5, 0.1875, 0.5, 0.1875, 0.5, 0.1875, 0.5])
me_cube.materials.append(mat_material)
me_cube.use_remesh_preserve_volume = False
me_cube.use_remesh_preserve_attributes = False
me_cube.use_mirror_vertex_groups = False
me_cube.update()

# ---- objects
ob_forestdragon = bpy.data.objects.new('ForestDragon', me_cube)
ob_light = bpy.data.objects.new('Light', light_light)
ob_camera = bpy.data.objects.new('Camera', cam_camera)
ob_reference = bpy.data.objects.new('Reference', None)

# ---- transforms, parenting, visibility, modifiers, constraints
ob_forestdragon.location = (0.0, -0.7939, -0.3402)
ob_forestdragon.rotation_euler = (-0.6045, -1.262e-16, 3.935e-17)
ob_forestdragon.scale = (0.7321, 0.7321, 0.7321)
ob_forestdragon.lock_rotations_4d = False
ob_forestdragon.empty_display_type = 'ARROWS'
ob_forestdragon.lineart.crease_threshold = 0.0
_m = ob_forestdragon.modifiers.new('Mirror', 'MIRROR')
ob_light.location = (4.076, 1.005, 5.904)
ob_light.rotation_euler = (0.6503, 0.05522, 1.866)
ob_light.lock_rotations_4d = False
ob_light.empty_display_type = 'ARROWS'
ob_light.color = (0.0, 0.0, 0.0, 0.0)
ob_light.lineart.crease_threshold = 0.0
ob_camera.location = (7.359, -6.926, 4.958)
ob_camera.rotation_euler = (1.109, 0.0, 0.8149)
ob_camera.lock_rotations_4d = False
ob_camera.empty_display_type = 'ARROWS'
ob_camera.color = (0.0, 0.0, 0.0, 0.0)
ob_camera.display_type = 'WIRE'
ob_camera.lineart.crease_threshold = 0.0
ob_reference.location = (0.8325, -0.07939, -0.03402)
ob_reference.rotation_euler = (1.571, -0.0, 1.571)
ob_reference.scale = (3.135, 3.135, 3.135)
ob_reference.empty_display_type = 'IMAGE'
ob_reference.empty_display_size = 5.0
ob_reference.lineart.crease_threshold = 0.0

# ---- collection membership
col_collection.objects.link(ob_forestdragon)
col_collection.objects.link(ob_light)
col_collection.objects.link(ob_camera)
col_collection.objects.link(ob_reference)

# ---- scene / render settings (as saved in the file)
scene.camera = ob_camera
scene.frame_start = 1; scene.frame_end = 250; scene.frame_set(18)
scene.render.engine = 'BLENDER_EEVEE_NEXT'
scene.cycles.use_denoising = False
scene.cycles.samples = 128
scene.cycles.sampling_pattern = 'TABULATED_SOBOL'
scene.cycles.use_adaptive_sampling = False
scene.cycles.use_light_tree = False
scene.view_settings.view_transform = 'Filmic'
bpy.context.view_layer.update()
